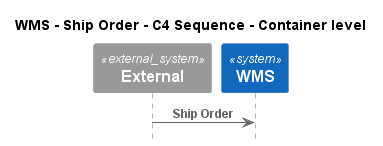

The diagram above was rendered by PlantUML. Its source (embedded in the PNG):
@startuml
!pragma layout smetana
!include ..\..\..\..\..\.c4s\C4_Sequence.puml

title WMS - Ship Order - C4 Sequence - Container level

System_Ext(C4InterFlow.SoftwareSystems.ExternalSystem, "External", "")
System(ECommercePlatform.SoftwareSystems.WMS, "WMS", "")

Rel(C4InterFlow.SoftwareSystems.ExternalSystem, ECommercePlatform.SoftwareSystems.WMS, "Ship Order")


@enduml